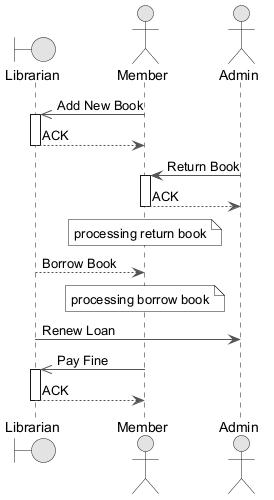

The diagram above was rendered by PlantUML. Its source (embedded in the PNG):
@startuml
skinparam monochrome true
skinparam ArrowColor #555555
boundary "Librarian" as L
actor "Member" as M
actor "Admin" as A
M ->> L : Add New Book
activate L
L --> M : ACK
deactivate L
A -> M : Return Book
activate M
M --> A : ACK
deactivate M
note over M : processing return book
L --> M : Borrow Book
note over M : processing borrow book
L -> A : Renew Loan
M ->> L : Pay Fine
activate L
L --> M : ACK
deactivate L
@enduml